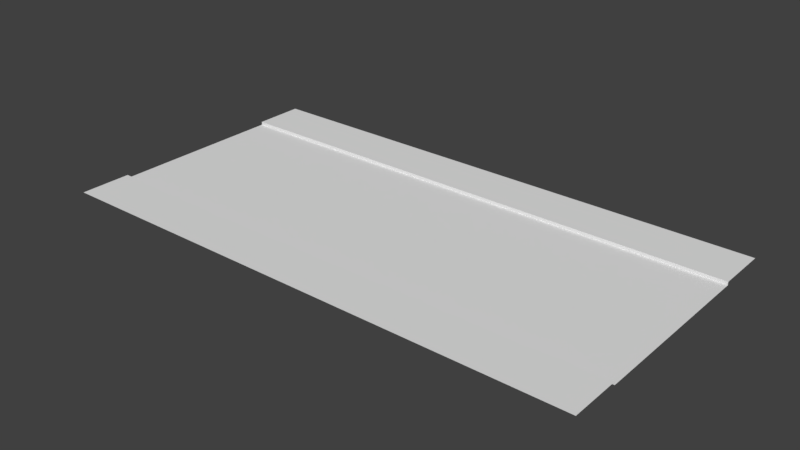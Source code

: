 # Source: road1.blend  (saved by Blender 2.79.0; exported with 4.5.12 LTS)
import bpy
from mathutils import Matrix  # noqa: F401  (used for matrix-valued properties, if any)

bpy.ops.wm.read_factory_settings(use_empty=True)
scene = bpy.context.scene
scene.name = 'Scene'

# ---- collections
col_collection_1 = bpy.data.collections.new('Collection 1'); scene.collection.children.link(col_collection_1)

# ---- materials (node trees are filled in below, after node groups)
mat_material = bpy.data.materials.new('Material')
mat_material.alpha_threshold = 0.0
mat_material.use_transparent_shadow = False
mat_material.roughness = 0.5
mat_material.line_color = (0.0, 0.0, 0.0, 1.0)

# ---- material node trees

# ---- world
world_world = bpy.data.worlds.new('World'); scene.world = world_world
world_world.color = (0.05088, 0.05088, 0.05088)
world_world.use_sun_shadow = False
world_world.sun_shadow_jitter_overblur = 0.0
world_world.cycles.sampling_method = 'MANUAL'

# ---- meshes
me_cube = bpy.data.meshes.new('Cube')
me_cube.from_pydata([(3.5, -3.075, 0.0), (-3.5, -3.075, 0.0), (-3.5, -3.225, 0.0), (3.5, -3.225, 0.0), (3.5, 3.5, 0.0), (-3.5, 3.5, 0.0), (3.5, -3.5, 0.0), (-3.5, -3.5, 0.0), (-3.5, 3.225, 0.0), (3.5, 3.225, 0.0), (3.5, 3.075, 0.0), (-3.5, 3.075, 0.0), (-3.5, 0.075, 0.0), (3.5, 0.075, 0.0), (-3.5, -0.075, 0.0), (3.5, -0.075, 0.0), (3.5, 1.575, 0.0), (0.0, 3.075, 0.0), (-3.5, 1.575, 0.0), (0.0, 0.075, 0.0), (0.0, 1.575, 0.0), (1.75, 3.075, 0.0), (1.75, 0.075, 0.0), (1.75, 1.575, 0.0), (-1.75, 3.075, 0.0), (-1.75, 0.075, 0.0), (-1.75, 1.575, 0.0), (0.0, -3.075, 0.0), (0.0, -0.075, 0.0), (-1.75, -3.075, 0.0), (-1.75, -0.075, 0.0), (1.75, -3.075, 0.0), (1.75, -0.075, 0.0), (-3.5, -1.575, 0.0), (3.5, -1.575, 0.0), (0.0, -1.575, 0.0), (-1.75, -1.575, 0.0), (1.75, -1.575, 0.0), (0.0, -3.225, 0.0), (0.0, -3.5, 0.0), (-1.75, -3.225, 0.0), (1.75, -3.5, 0.0), (1.75, -3.225, 0.0), (-1.75, -3.5, 0.0), (0.0, 3.5, 0.0), (0.0, 3.225, 0.0), (-1.75, 3.5, 0.0), (-1.75, 3.225, 0.0), (1.75, 3.5, 0.0), (1.75, 3.225, 0.0), (3.5, -3.5, 0.125), (-3.5, -3.5, 0.125), (0.0, -3.5, 0.125), (1.75, -3.5, 0.125), (-1.75, -3.5, 0.125), (3.5, 3.5, 0.125), (-3.5, 3.5, 0.125), (0.0, 3.5, 0.125), (-1.75, 3.5, 0.125), (1.75, 3.5, 0.125), (3.5, 5.5, 0.125), (-3.5, 5.5, 0.125), (0.0, 5.5, 0.125), (-1.75, 5.5, 0.125), (1.75, 5.5, 0.125), (3.5, -5.5, 0.125), (-3.5, -5.5, 0.125), (0.0, -5.5, 0.125), (1.75, -5.5, 0.125), (-1.75, -5.5, 0.125), (1.75, -3.6, 0.125), (0.0, -3.6, 0.125), (3.5, -3.6, 0.125), (-1.75, -3.6, 0.125), (-3.5, -3.6, 0.125), (-1.75, 3.6, 0.125), (0.0, 3.6, 0.125), (-3.5, 3.6, 0.125), (1.75, 3.6, 0.125), (3.5, 3.6, 0.125), (-3.5, -3.075, 0.0), (-10.5, -3.075, 0.0), (-10.5, -3.225, 0.0), (-3.5, -3.225, 0.0), (-3.5, 3.5, 0.0), (-10.5, 3.5, 0.0), (-3.5, -3.5, 0.0), (-10.5, -3.5, 0.0), (-10.5, 3.225, 0.0), (-3.5, 3.225, 0.0), (-3.5, 3.075, 0.0), (-10.5, 3.075, 0.0), (-10.5, 0.075, 0.0), (-3.5, 0.075, 0.0), (-10.5, -0.075, 0.0), (-3.5, -0.075, 0.0), (-3.5, 1.575, 0.0), (-7.0, 3.075, 0.0), (-10.5, 1.575, 0.0), (-7.0, 0.075, 0.0), (-7.0, 1.575, 0.0), (-5.25, 3.075, 0.0), (-5.25, 0.075, 0.0), (-5.25, 1.575, 0.0), (-8.75, 3.075, 0.0), (-8.75, 0.075, 0.0), (-8.75, 1.575, 0.0), (-7.0, -3.075, 0.0), (-7.0, -0.075, 0.0), (-8.75, -3.075, 0.0), (-8.75, -0.075, 0.0), (-5.25, -3.075, 0.0), (-5.25, -0.075, 0.0), (-10.5, -1.575, 0.0), (-3.5, -1.575, 0.0), (-7.0, -1.575, 0.0), (-8.75, -1.575, 0.0), (-5.25, -1.575, 0.0), (-7.0, -3.225, 0.0), (-7.0, -3.5, 0.0), (-8.75, -3.225, 0.0), (-5.25, -3.5, 0.0), (-5.25, -3.225, 0.0), (-8.75, -3.5, 0.0), (-7.0, 3.5, 0.0), (-7.0, 3.225, 0.0), (-8.75, 3.5, 0.0), (-8.75, 3.225, 0.0), (-5.25, 3.5, 0.0), (-5.25, 3.225, 0.0), (-3.5, -3.5, 0.125), (-10.5, -3.5, 0.125), (-7.0, -3.5, 0.125), (-5.25, -3.5, 0.125), (-8.75, -3.5, 0.125), (-3.5, 3.5, 0.125), (-10.5, 3.5, 0.125), (-7.0, 3.5, 0.125), (-8.75, 3.5, 0.125), (-5.25, 3.5, 0.125), (-3.5, 5.5, 0.125), (-10.5, 5.5, 0.125), (-7.0, 5.5, 0.125), (-8.75, 5.5, 0.125), (-5.25, 5.5, 0.125), (-3.5, -5.5, 0.125), (-10.5, -5.5, 0.125), (-7.0, -5.5, 0.125), (-5.25, -5.5, 0.125), (-8.75, -5.5, 0.125), (-5.25, -3.6, 0.125), (-7.0, -3.6, 0.125), (-3.5, -3.6, 0.125), (-8.75, -3.6, 0.125), (-10.5, -3.6, 0.125), (-8.75, 3.6, 0.125), (-7.0, 3.6, 0.125), (-10.5, 3.6, 0.125), (-5.25, 3.6, 0.125), (-3.5, 3.6, 0.125), (10.5, -3.075, 0.0), (3.5, -3.075, 0.0), (3.5, -3.225, 0.0), (10.5, -3.225, 0.0), (10.5, 3.5, 0.0), (3.5, 3.5, 0.0), (10.5, -3.5, 0.0), (3.5, -3.5, 0.0), (3.5, 3.225, 0.0), (10.5, 3.225, 0.0), (10.5, 3.075, 0.0), (3.5, 3.075, 0.0), (3.5, 0.075, 0.0), (10.5, 0.075, 0.0), (3.5, -0.075, 0.0), (10.5, -0.075, 0.0), (10.5, 1.575, 0.0), (7.0, 3.075, 0.0), (3.5, 1.575, 0.0), (7.0, 0.075, 0.0), (7.0, 1.575, 0.0), (8.75, 3.075, 0.0), (8.75, 0.075, 0.0), (8.75, 1.575, 0.0), (5.25, 3.075, 0.0), (5.25, 0.075, 0.0), (5.25, 1.575, 0.0), (7.0, -3.075, 0.0), (7.0, -0.075, 0.0), (5.25, -3.075, 0.0), (5.25, -0.075, 0.0), (8.75, -3.075, 0.0), (8.75, -0.075, 0.0), (3.5, -1.575, 0.0), (10.5, -1.575, 0.0), (7.0, -1.575, 0.0), (5.25, -1.575, 0.0), (8.75, -1.575, 0.0), (7.0, -3.225, 0.0), (7.0, -3.5, 0.0), (5.25, -3.225, 0.0), (8.75, -3.5, 0.0), (8.75, -3.225, 0.0), (5.25, -3.5, 0.0), (7.0, 3.5, 0.0), (7.0, 3.225, 0.0), (5.25, 3.5, 0.0), (5.25, 3.225, 0.0), (8.75, 3.5, 0.0), (8.75, 3.225, 0.0), (10.5, -3.5, 0.125), (3.5, -3.5, 0.125), (7.0, -3.5, 0.125), (8.75, -3.5, 0.125), (5.25, -3.5, 0.125), (10.5, 3.5, 0.125), (3.5, 3.5, 0.125), (7.0, 3.5, 0.125), (5.25, 3.5, 0.125), (8.75, 3.5, 0.125), (10.5, 5.5, 0.125), (3.5, 5.5, 0.125), (7.0, 5.5, 0.125), (5.25, 5.5, 0.125), (8.75, 5.5, 0.125), (10.5, -5.5, 0.125), (3.5, -5.5, 0.125), (7.0, -5.5, 0.125), (8.75, -5.5, 0.125), (5.25, -5.5, 0.125), (8.75, -3.6, 0.125), (7.0, -3.6, 0.125), (10.5, -3.6, 0.125), (5.25, -3.6, 0.125), (3.5, -3.6, 0.125), (5.25, 3.6, 0.125), (7.0, 3.6, 0.125), (3.5, 3.6, 0.125), (8.75, 3.6, 0.125), (10.5, 3.6, 0.125), (3.5, 3.075, 0.0), (3.5, 3.225, 0.0), (-3.5, 3.5, 0.0), (-3.5, 3.225, 0.0), (-1.75, -3.075, 0.0), (-1.75, -3.075, 0.0), (-3.5, -3.075, 0.0), (3.5, -3.225, 0.0), (3.5, -3.075, 0.0), (-3.5, -1.575, 0.0), (-1.75, -3.225, 0.0), (-1.75, -3.225, 0.0), (-3.5, -3.225, 0.0), (3.5, -3.5, 0.0), (-1.75, 3.5, 0.0), (-1.75, 3.5, 0.0), (-1.75, 3.5, 0.0), (3.5, 3.5, 0.0), (1.75, -3.5, 0.0), (1.75, -3.5, 0.0), (1.75, -3.5, 0.0), (-3.5, -3.5, 0.0), (-1.75, 3.225, 0.0), (-1.75, 3.225, 0.0), (3.5, 1.575, 0.0), (-3.5, 3.075, 0.0), (-1.75, 3.075, 0.0), (-1.75, 3.075, 0.0), (-3.5, 1.575, 0.0), (-3.5, 0.075, 0.0), (3.5, -0.075, 0.0), (3.5, 0.075, 0.0), (-1.75, 0.075, 0.0), (-1.75, 0.075, 0.0), (-3.5, -0.075, 0.0), (3.5, -1.575, 0.0), (-1.75, -0.075, 0.0), (-1.75, -0.075, 0.0), (1.75, 3.075, 0.0), (1.75, 3.075, 0.0), (0.0, 3.075, 0.0), (0.0, 3.075, 0.0), (1.75, 0.075, 0.0), (1.75, 0.075, 0.0), (0.0, 0.075, 0.0), (0.0, 0.075, 0.0), (0.0, 1.575, 0.0), (0.0, 1.575, 0.0), (0.0, 1.575, 0.0), (-1.75, 1.575, 0.0), (-1.75, 1.575, 0.0), (-1.75, 1.575, 0.0), (1.75, 1.575, 0.0), (1.75, 1.575, 0.0), (1.75, 1.575, 0.0), (1.75, -3.075, 0.0), (1.75, -3.075, 0.0), (0.0, -3.075, 0.0), (0.0, -3.075, 0.0), (1.75, -0.075, 0.0), (1.75, -0.075, 0.0), (0.0, -0.075, 0.0), (0.0, -0.075, 0.0), (0.0, -1.575, 0.0), (0.0, -1.575, 0.0), (0.0, -1.575, 0.0), (-1.75, -1.575, 0.0), (-1.75, -1.575, 0.0), (-1.75, -1.575, 0.0), (1.75, -1.575, 0.0), (1.75, -1.575, 0.0), (1.75, -1.575, 0.0), (1.75, -3.225, 0.0), (1.75, -3.225, 0.0), (0.0, -3.225, 0.0), (0.0, -3.225, 0.0), (-1.75, -3.5, 0.0), (-1.75, -3.5, 0.0), (-1.75, -3.5, 0.0), (0.0, -3.5, 0.0), (0.0, -3.5, 0.0), (0.0, -3.5, 0.0), (1.75, 3.5, 0.0), (1.75, 3.5, 0.0), (1.75, 3.5, 0.0), (0.0, 3.5, 0.0), (0.0, 3.5, 0.0), (0.0, 3.5, 0.0), (1.75, 3.225, 0.0), (1.75, 3.225, 0.0), (0.0, 3.225, 0.0), (0.0, 3.225, 0.0), (1.75, -3.5, 0.125), (1.75, -3.5, 0.125), (1.75, -3.5, 0.125), (3.5, -3.5, 0.125), (-1.75, -3.5, 0.125), (-1.75, -3.5, 0.125), (-1.75, -3.5, 0.125), (0.0, -3.5, 0.125), (0.0, -3.5, 0.125), (0.0, -3.5, 0.125), (-3.5, -3.5, 0.125), (-1.75, 3.5, 0.125), (-1.75, 3.5, 0.125), (-1.75, 3.5, 0.125), (-3.5, 3.5, 0.125), (1.75, 3.5, 0.125), (1.75, 3.5, 0.125), (1.75, 3.5, 0.125), (0.0, 3.5, 0.125), (0.0, 3.5, 0.125), (0.0, 3.5, 0.125), (3.5, 3.5, 0.125), (-1.75, 5.5, 0.125), (1.75, 5.5, 0.125), (0.0, 5.5, 0.125), (-1.75, 3.6, 0.125), (-1.75, 3.6, 0.125), (-1.75, 3.6, 0.125), (0.0, 3.6, 0.125), (0.0, 3.6, 0.125), (0.0, 3.6, 0.125), (-3.5, 3.6, 0.125), (1.75, 3.6, 0.125), (1.75, 3.6, 0.125), (1.75, 3.6, 0.125), (3.5, 3.6, 0.125), (1.75, -5.5, 0.125), (-1.75, -5.5, 0.125), (0.0, -5.5, 0.125), (1.75, -3.6, 0.125), (1.75, -3.6, 0.125), (1.75, -3.6, 0.125), (0.0, -3.6, 0.125), (0.0, -3.6, 0.125), (0.0, -3.6, 0.125), (3.5, -3.6, 0.125), (-1.75, -3.6, 0.125), (-1.75, -3.6, 0.125), (-1.75, -3.6, 0.125), (-3.5, -3.6, 0.125), (-3.5, 3.075, 0.0), (-3.5, 3.225, 0.0), (-10.5, 3.5, 0.0), (-10.5, 3.225, 0.0), (-8.75, -3.075, 0.0), (-8.75, -3.075, 0.0), (-10.5, -3.075, 0.0), (-3.5, -3.225, 0.0), (-3.5, -3.075, 0.0), (-10.5, -1.575, 0.0), (-8.75, -3.225, 0.0), (-8.75, -3.225, 0.0), (-10.5, -3.225, 0.0), (-3.5, -3.5, 0.0), (-8.75, 3.5, 0.0), (-8.75, 3.5, 0.0), (-8.75, 3.5, 0.0), (-3.5, 3.5, 0.0), (-5.25, -3.5, 0.0), (-5.25, -3.5, 0.0), (-5.25, -3.5, 0.0), (-10.5, -3.5, 0.0), (-8.75, 3.225, 0.0), (-8.75, 3.225, 0.0), (-3.5, 1.575, 0.0), (-10.5, 3.075, 0.0), (-8.75, 3.075, 0.0), (-8.75, 3.075, 0.0), (-10.5, 1.575, 0.0), (-10.5, 0.075, 0.0), (-3.5, -0.075, 0.0), (-3.5, 0.075, 0.0), (-8.75, 0.075, 0.0), (-8.75, 0.075, 0.0), (-10.5, -0.075, 0.0), (-3.5, -1.575, 0.0), (-8.75, -0.075, 0.0), (-8.75, -0.075, 0.0), (-5.25, 3.075, 0.0), (-5.25, 3.075, 0.0), (-7.0, 3.075, 0.0), (-7.0, 3.075, 0.0), (-5.25, 0.075, 0.0), (-5.25, 0.075, 0.0), (-7.0, 0.075, 0.0), (-7.0, 0.075, 0.0), (-7.0, 1.575, 0.0), (-7.0, 1.575, 0.0), (-7.0, 1.575, 0.0), (-8.75, 1.575, 0.0), (-8.75, 1.575, 0.0), (-8.75, 1.575, 0.0), (-5.25, 1.575, 0.0), (-5.25, 1.575, 0.0), (-5.25, 1.575, 0.0), (-5.25, -3.075, 0.0), (-5.25, -3.075, 0.0), (-7.0, -3.075, 0.0), (-7.0, -3.075, 0.0), (-5.25, -0.075, 0.0), (-5.25, -0.075, 0.0), (-7.0, -0.075, 0.0), (-7.0, -0.075, 0.0), (-7.0, -1.575, 0.0), (-7.0, -1.575, 0.0), (-7.0, -1.575, 0.0), (-8.75, -1.575, 0.0), (-8.75, -1.575, 0.0), (-8.75, -1.575, 0.0), (-5.25, -1.575, 0.0), (-5.25, -1.575, 0.0), (-5.25, -1.575, 0.0), (-5.25, -3.225, 0.0), (-5.25, -3.225, 0.0), (-7.0, -3.225, 0.0), (-7.0, -3.225, 0.0), (-8.75, -3.5, 0.0), (-8.75, -3.5, 0.0), (-8.75, -3.5, 0.0), (-7.0, -3.5, 0.0), (-7.0, -3.5, 0.0), (-7.0, -3.5, 0.0), (-5.25, 3.5, 0.0), (-5.25, 3.5, 0.0), (-5.25, 3.5, 0.0), (-7.0, 3.5, 0.0), (-7.0, 3.5, 0.0), (-7.0, 3.5, 0.0), (-5.25, 3.225, 0.0), (-5.25, 3.225, 0.0), (-7.0, 3.225, 0.0), (-7.0, 3.225, 0.0), (-5.25, -3.5, 0.125), (-5.25, -3.5, 0.125), (-5.25, -3.5, 0.125), (-3.5, -3.5, 0.125), (-8.75, -3.5, 0.125), (-8.75, -3.5, 0.125), (-8.75, -3.5, 0.125), (-7.0, -3.5, 0.125), (-7.0, -3.5, 0.125), (-7.0, -3.5, 0.125), (-10.5, -3.5, 0.125), (-8.75, 3.5, 0.125), (-8.75, 3.5, 0.125), (-8.75, 3.5, 0.125), (-10.5, 3.5, 0.125), (-5.25, 3.5, 0.125), (-5.25, 3.5, 0.125), (-5.25, 3.5, 0.125), (-7.0, 3.5, 0.125), (-7.0, 3.5, 0.125), (-7.0, 3.5, 0.125), (-3.5, 3.5, 0.125), (-8.75, 5.5, 0.125), (-5.25, 5.5, 0.125), (-7.0, 5.5, 0.125), (-8.75, 3.6, 0.125), (-8.75, 3.6, 0.125), (-8.75, 3.6, 0.125), (-7.0, 3.6, 0.125), (-7.0, 3.6, 0.125), (-7.0, 3.6, 0.125), (-10.5, 3.6, 0.125), (-5.25, 3.6, 0.125), (-5.25, 3.6, 0.125), (-5.25, 3.6, 0.125), (-3.5, 3.6, 0.125), (-5.25, -5.5, 0.125), (-8.75, -5.5, 0.125), (-7.0, -5.5, 0.125), (-5.25, -3.6, 0.125), (-5.25, -3.6, 0.125), (-5.25, -3.6, 0.125), (-7.0, -3.6, 0.125), (-7.0, -3.6, 0.125), (-7.0, -3.6, 0.125), (-3.5, -3.6, 0.125), (-8.75, -3.6, 0.125), (-8.75, -3.6, 0.125), (-8.75, -3.6, 0.125), (-10.5, -3.6, 0.125), (10.5, 3.075, 0.0), (10.5, 3.225, 0.0), (3.5, 3.5, 0.0), (3.5, 3.225, 0.0), (5.25, -3.075, 0.0), (5.25, -3.075, 0.0), (3.5, -3.075, 0.0), (10.5, -3.225, 0.0), (10.5, -3.075, 0.0), (3.5, -1.575, 0.0), (5.25, -3.225, 0.0), (5.25, -3.225, 0.0), (3.5, -3.225, 0.0), (10.5, -3.5, 0.0), (5.25, 3.5, 0.0), (5.25, 3.5, 0.0), (5.25, 3.5, 0.0), (10.5, 3.5, 0.0), (8.75, -3.5, 0.0), (8.75, -3.5, 0.0), (8.75, -3.5, 0.0), (3.5, -3.5, 0.0), (5.25, 3.225, 0.0), (5.25, 3.225, 0.0), (10.5, 1.575, 0.0), (3.5, 3.075, 0.0), (5.25, 3.075, 0.0), (5.25, 3.075, 0.0), (3.5, 1.575, 0.0), (3.5, 0.075, 0.0), (10.5, -0.075, 0.0), (10.5, 0.075, 0.0), (5.25, 0.075, 0.0), (5.25, 0.075, 0.0), (3.5, -0.075, 0.0), (10.5, -1.575, 0.0), (5.25, -0.075, 0.0), (5.25, -0.075, 0.0), (8.75, 3.075, 0.0), (8.75, 3.075, 0.0), (7.0, 3.075, 0.0), (7.0, 3.075, 0.0), (8.75, 0.075, 0.0), (8.75, 0.075, 0.0), (7.0, 0.075, 0.0), (7.0, 0.075, 0.0), (7.0, 1.575, 0.0), (7.0, 1.575, 0.0), (7.0, 1.575, 0.0), (5.25, 1.575, 0.0), (5.25, 1.575, 0.0), (5.25, 1.575, 0.0), (8.75, 1.575, 0.0), (8.75, 1.575, 0.0), (8.75, 1.575, 0.0), (8.75, -3.075, 0.0), (8.75, -3.075, 0.0), (7.0, -3.075, 0.0), (7.0, -3.075, 0.0), (8.75, -0.075, 0.0), (8.75, -0.075, 0.0), (7.0, -0.075, 0.0), (7.0, -0.075, 0.0), (7.0, -1.575, 0.0), (7.0, -1.575, 0.0), (7.0, -1.575, 0.0), (5.25, -1.575, 0.0), (5.25, -1.575, 0.0), (5.25, -1.575, 0.0), (8.75, -1.575, 0.0), (8.75, -1.575, 0.0), (8.75, -1.575, 0.0), (8.75, -3.225, 0.0), (8.75, -3.225, 0.0), (7.0, -3.225, 0.0), (7.0, -3.225, 0.0), (5.25, -3.5, 0.0), (5.25, -3.5, 0.0), (5.25, -3.5, 0.0), (7.0, -3.5, 0.0), (7.0, -3.5, 0.0), (7.0, -3.5, 0.0), (8.75, 3.5, 0.0), (8.75, 3.5, 0.0), (8.75, 3.5, 0.0), (7.0, 3.5, 0.0), (7.0, 3.5, 0.0), (7.0, 3.5, 0.0), (8.75, 3.225, 0.0), (8.75, 3.225, 0.0), (7.0, 3.225, 0.0), (7.0, 3.225, 0.0), (8.75, -3.5, 0.125), (8.75, -3.5, 0.125), (8.75, -3.5, 0.125), (10.5, -3.5, 0.125), (5.25, -3.5, 0.125), (5.25, -3.5, 0.125), (5.25, -3.5, 0.125), (7.0, -3.5, 0.125), (7.0, -3.5, 0.125), (7.0, -3.5, 0.125), (3.5, -3.5, 0.125), (5.25, 3.5, 0.125), (5.25, 3.5, 0.125), (5.25, 3.5, 0.125), (3.5, 3.5, 0.125), (8.75, 3.5, 0.125), (8.75, 3.5, 0.125), (8.75, 3.5, 0.125), (7.0, 3.5, 0.125), (7.0, 3.5, 0.125), (7.0, 3.5, 0.125), (10.5, 3.5, 0.125), (5.25, 5.5, 0.125), (8.75, 5.5, 0.125), (7.0, 5.5, 0.125), (5.25, 3.6, 0.125), (5.25, 3.6, 0.125), (5.25, 3.6, 0.125), (7.0, 3.6, 0.125), (7.0, 3.6, 0.125), (7.0, 3.6, 0.125), (3.5, 3.6, 0.125), (8.75, 3.6, 0.125), (8.75, 3.6, 0.125), (8.75, 3.6, 0.125), (10.5, 3.6, 0.125), (8.75, -5.5, 0.125), (5.25, -5.5, 0.125), (7.0, -5.5, 0.125), (8.75, -3.6, 0.125), (8.75, -3.6, 0.125), (8.75, -3.6, 0.125), (7.0, -3.6, 0.125), (7.0, -3.6, 0.125), (7.0, -3.6, 0.125), (10.5, -3.6, 0.125), (5.25, -3.6, 0.125), (5.25, -3.6, 0.125), (5.25, -3.6, 0.125), (3.5, -3.6, 0.125)], [], [(293, 264, 10, 279), (329, 9, 257, 323), (274, 276, 301, 299, 270, 271, 282, 284, 272, 12), (252, 250, 314, 312, 247, 248, 295, 297, 244, 246), (258, 253, 3, 313), (265, 266, 280, 278, 240, 241, 328, 330, 262, 8), (309, 275, 15, 300), (290, 286, 281, 267), (273, 285, 287, 291), (283, 13, 16, 294), (19, 22, 292, 288), (20, 23, 21, 17), (269, 25, 289, 268), (18, 26, 24, 11), (306, 303, 302, 277), (33, 308, 30, 14), (305, 311, 32, 28), (298, 296, 310, 304), (1, 245, 307, 249), (29, 27, 35, 36), (31, 0, 34, 37), (316, 319, 315, 251), (261, 317, 40, 2), (320, 259, 42, 38), (263, 331, 326, 255), (243, 47, 254, 242), (45, 49, 322, 325), (6, 260, 332, 335), (321, 318, 336, 339), (43, 7, 342, 337), (41, 39, 340, 333), (327, 324, 347, 350), (5, 256, 343, 346), (48, 4, 353, 348), (46, 44, 351, 344), (358, 360, 62, 63), (77, 359, 354, 61), (365, 367, 60, 64), (362, 366, 355, 356), (372, 374, 67, 68), (72, 373, 368, 65), (379, 381, 66, 69), (376, 380, 369, 370), (341, 338, 378, 375), (54, 51, 74, 73), (50, 334, 371, 377), (53, 52, 71, 70), (352, 349, 364, 361), (59, 55, 79, 78), (56, 345, 357, 363), (58, 57, 76, 75), (435, 406, 90, 421), (471, 89, 399, 465), (416, 418, 443, 441, 412, 413, 424, 426, 414, 92), (394, 392, 456, 454, 389, 390, 437, 439, 386, 388), (400, 395, 83, 455), (407, 408, 422, 420, 382, 383, 470, 472, 404, 88), (451, 417, 95, 442), (432, 428, 423, 409), (415, 427, 429, 433), (425, 93, 96, 436), (99, 102, 434, 430), (100, 103, 101, 97), (411, 105, 431, 410), (98, 106, 104, 91), (448, 445, 444, 419), (113, 450, 110, 94), (447, 453, 112, 108), (440, 438, 452, 446), (81, 387, 449, 391), (109, 107, 115, 116), (111, 80, 114, 117), (458, 461, 457, 393), (403, 459, 120, 82), (462, 401, 122, 118), (405, 473, 468, 397), (385, 127, 396, 384), (125, 129, 464, 467), (86, 402, 474, 477), (463, 460, 478, 481), (123, 87, 484, 479), (121, 119, 482, 475), (469, 466, 489, 492), (85, 398, 485, 488), (128, 84, 495, 490), (126, 124, 493, 486), (500, 502, 142, 143), (157, 501, 496, 141), (507, 509, 140, 144), (504, 508, 497, 498), (514, 516, 147, 148), (152, 515, 510, 145), (521, 523, 146, 149), (518, 522, 511, 512), (483, 480, 520, 517), (134, 131, 154, 153), (130, 476, 513, 519), (133, 132, 151, 150), (494, 491, 506, 503), (139, 135, 159, 158), (136, 487, 499, 505), (138, 137, 156, 155), (577, 548, 170, 563), (613, 169, 541, 607), (558, 560, 585, 583, 554, 555, 566, 568, 556, 172), (536, 534, 598, 596, 531, 532, 579, 581, 528, 530), (542, 537, 163, 597), (549, 550, 564, 562, 524, 525, 612, 614, 546, 168), (593, 559, 175, 584), (574, 570, 565, 551), (557, 569, 571, 575), (567, 173, 176, 578), (179, 182, 576, 572), (180, 183, 181, 177), (553, 185, 573, 552), (178, 186, 184, 171), (590, 587, 586, 561), (193, 592, 190, 174), (589, 595, 192, 188), (582, 580, 594, 588), (161, 529, 591, 533), (189, 187, 195, 196), (191, 160, 194, 197), (600, 603, 599, 535), (545, 601, 200, 162), (604, 543, 202, 198), (547, 615, 610, 539), (527, 207, 538, 526), (205, 209, 606, 609), (166, 544, 616, 619), (605, 602, 620, 623), (203, 167, 626, 621), (201, 199, 624, 617), (611, 608, 631, 634), (165, 540, 627, 630), (208, 164, 637, 632), (206, 204, 635, 628), (642, 644, 222, 223), (237, 643, 638, 221), (649, 651, 220, 224), (646, 650, 639, 640), (656, 658, 227, 228), (232, 657, 652, 225), (663, 665, 226, 229), (660, 664, 653, 654), (625, 622, 662, 659), (214, 211, 234, 233), (210, 618, 655, 661), (213, 212, 231, 230), (636, 633, 648, 645), (219, 215, 239, 238), (216, 629, 641, 647), (218, 217, 236, 235)])
_uv = me_cube.uv_layers.new(name='UVMap')
_uv.uv.foreach_set('vector', [0.9189, 0.2686, 0.9189, 0.7314, 0.5215, 0.7314, 0.5215, 0.2686, 0.7134, 0.2461, 0.7134, 0.9746, 0.5562, 0.9746, 0.5562, 0.2461, 0.5161, 0.2188, 0.5161, 0.4141, 0.5161, 0.6094, 0.5161, 0.8047, 0.5161, 1.0, 0.4927, 1.0, 0.4927, 0.8047, 0.4927, 0.6094, 0.4927, 0.4141, 0.4927, 0.2188, 0.0752, 0.2192, 0.0752, 0.4144, 0.0752, 0.6096, 0.0752, 0.8048, 0.0752, 1.0, 0.05176, 1.0, 0.05176, 0.8048, 0.05176, 0.6096, 0.05176, 0.4144, 0.05176, 0.2192, 0.7134, 0.2461, 0.7134, 0.9746, 0.5562, 0.9746, 0.5562, 0.2461, 0.9453, 0.2188, 0.9453, 0.4141, 0.9453, 0.6094, 0.9453, 0.8047, 0.9453, 1.0, 0.9219, 1.0, 0.9219, 0.8047, 0.9219, 0.6094, 0.9219, 0.4141, 0.9219, 0.2188, 0.9189, 0.2686, 0.9189, 0.7314, 0.5215, 0.7314, 0.5215, 0.2686, 0.9189, 0.2686, 0.9189, 0.7314, 0.5215, 0.7314, 0.5215, 0.2686, 0.9189, 0.2686, 0.9189, 0.7314, 0.5215, 0.7314, 0.5215, 0.2686, 0.9189, 0.2686, 0.9189, 0.7314, 0.5215, 0.7314, 0.5215, 0.2686, 0.9189, 0.2686, 0.9189, 0.7314, 0.5215, 0.7314, 0.5215, 0.2686, 0.9189, 0.2686, 0.9189, 0.7314, 0.5215, 0.7314, 0.5215, 0.2686, 0.9189, 0.2686, 0.9189, 0.7314, 0.5215, 0.7314, 0.5215, 0.2686, 0.9189, 0.2686, 0.9189, 0.7314, 0.5215, 0.7314, 0.5215, 0.2686, 0.9189, 0.2686, 0.9189, 0.7314, 0.5215, 0.7314, 0.5215, 0.2686, 0.9189, 0.2686, 0.9189, 0.7314, 0.5215, 0.7314, 0.5215, 0.2686, 0.9189, 0.2686, 0.9189, 0.7314, 0.5215, 0.7314, 0.5215, 0.2686, 0.9189, 0.2686, 0.9189, 0.7314, 0.5215, 0.7314, 0.5215, 0.2686, 0.9189, 0.2686, 0.9189, 0.7314, 0.5215, 0.7314, 0.5215, 0.2686, 0.9189, 0.2686, 0.9189, 0.7314, 0.5215, 0.7314, 0.5215, 0.2686, 0.9189, 0.2686, 0.9189, 0.7314, 0.5215, 0.7314, 0.5215, 0.2686, 0.7134, 0.2461, 0.7134, 0.9746, 0.5562, 0.9746, 0.5562, 0.2461, 0.7134, 0.2461, 0.7134, 0.9746, 0.5562, 0.9746, 0.5562, 0.2461, 0.7134, 0.2461, 0.7134, 0.9746, 0.5562, 0.9746, 0.5562, 0.2461, 0.7134, 0.2461, 0.7134, 0.9746, 0.5562, 0.9746, 0.5562, 0.2461, 0.7134, 0.2461, 0.7134, 0.9746, 0.5562, 0.9746, 0.5562, 0.2461, 0.7134, 0.2461, 0.7134, 0.9746, 0.5562, 0.9746, 0.5562, 0.2461, 0.6235, 0.07129, 0.01123, 0.07129, 0.01123, 0.0, 0.6235, 0.0, 0.6235, 0.07129, 0.01123, 0.07129, 0.01123, 0.0, 0.6235, 0.0, 0.6235, 0.07129, 0.01123, 0.07129, 0.01123, 0.0, 0.6235, 0.0, 0.6235, 0.07129, 0.01123, 0.07129, 0.01123, 0.0, 0.6235, 0.0, 0.01123, 0.0, 0.6235, 0.0, 0.6235, 0.07129, 0.01123, 0.07129, 0.01123, 0.0, 0.6235, 0.0, 0.6235, 0.07129, 0.01123, 0.07129, 0.01123, 0.0, 0.6235, 0.0, 0.6235, 0.07129, 0.01123, 0.07129, 0.01123, 0.0, 0.6235, 0.0, 0.6235, 0.07129, 0.01123, 0.07129, 0.5264, 0.6387, 0.5264, 0.2822, 0.9141, 0.2822, 0.9141, 0.6387, 0.5264, 0.6387, 0.5264, 0.2822, 0.9141, 0.2822, 0.9141, 0.6387, 0.5264, 0.6387, 0.5264, 0.2822, 0.9141, 0.2822, 0.9141, 0.6387, 0.5264, 0.6387, 0.5264, 0.2822, 0.9141, 0.2822, 0.9141, 0.6387, 0.9141, 0.2822, 0.9141, 0.6387, 0.5264, 0.6387, 0.5264, 0.2822, 0.9141, 0.2822, 0.9141, 0.6387, 0.5264, 0.6387, 0.5264, 0.2822, 0.9141, 0.2822, 0.9141, 0.6387, 0.5264, 0.6387, 0.5264, 0.2822, 0.9141, 0.2822, 0.9141, 0.6387, 0.5264, 0.6387, 0.5264, 0.2822, 0.6235, 0.05713, 0.01123, 0.05713, 0.01123, 0.0, 0.6235, 0.0, 0.6235, 0.05713, 0.01123, 0.05713, 0.01123, 0.0, 0.6235, 0.0, 0.6235, 0.05713, 0.01123, 0.05713, 0.01123, 0.0, 0.6235, 0.0, 0.6235, 0.05713, 0.01123, 0.05713, 0.01123, 0.0, 0.6235, 0.0, 0.01123, 0.0, 0.6235, 0.0, 0.6235, 0.05713, 0.01123, 0.05713, 0.01123, 0.0, 0.6235, 0.0, 0.6235, 0.05713, 0.01123, 0.05713, 0.01123, 0.0, 0.6235, 0.0, 0.6235, 0.05713, 0.01123, 0.05713, 0.01123, 0.0, 0.6235, 0.0, 0.6235, 0.05713, 0.01123, 0.05713, 0.9189, 0.2686, 0.9189, 0.7314, 0.5215, 0.7314, 0.5215, 0.2686, 0.7134, 0.2461, 0.7134, 0.9746, 0.5562, 0.9746, 0.5562, 0.2461, 0.5161, 0.2188, 0.5161, 0.4141, 0.5161, 0.6094, 0.5161, 0.8047, 0.5161, 1.0, 0.4927, 1.0, 0.4927, 0.8047, 0.4927, 0.6094, 0.4927, 0.4141, 0.4927, 0.2188, 0.0752, 0.2192, 0.0752, 0.4144, 0.0752, 0.6096, 0.0752, 0.8048, 0.0752, 1.0, 0.05176, 1.0, 0.05176, 0.8048, 0.05176, 0.6096, 0.05176, 0.4144, 0.05176, 0.2192, 0.7134, 0.2461, 0.7134, 0.9746, 0.5562, 0.9746, 0.5562, 0.2461, 0.9453, 0.2188, 0.9453, 0.4141, 0.9453, 0.6094, 0.9453, 0.8047, 0.9453, 1.0, 0.9219, 1.0, 0.9219, 0.8047, 0.9219, 0.6094, 0.9219, 0.4141, 0.9219, 0.2188, 0.9189, 0.2686, 0.9189, 0.7314, 0.5215, 0.7314, 0.5215, 0.2686, 0.9189, 0.2686, 0.9189, 0.7314, 0.5215, 0.7314, 0.5215, 0.2686, 0.9189, 0.2686, 0.9189, 0.7314, 0.5215, 0.7314, 0.5215, 0.2686, 0.9189, 0.2686, 0.9189, 0.7314, 0.5215, 0.7314, 0.5215, 0.2686, 0.9189, 0.2686, 0.9189, 0.7314, 0.5215, 0.7314, 0.5215, 0.2686, 0.9189, 0.2686, 0.9189, 0.7314, 0.5215, 0.7314, 0.5215, 0.2686, 0.9189, 0.2686, 0.9189, 0.7314, 0.5215, 0.7314, 0.5215, 0.2686, 0.9189, 0.2686, 0.9189, 0.7314, 0.5215, 0.7314, 0.5215, 0.2686, 0.9189, 0.2686, 0.9189, 0.7314, 0.5215, 0.7314, 0.5215, 0.2686, 0.9189, 0.2686, 0.9189, 0.7314, 0.5215, 0.7314, 0.5215, 0.2686, 0.9189, 0.2686, 0.9189, 0.7314, 0.5215, 0.7314, 0.5215, 0.2686, 0.9189, 0.2686, 0.9189, 0.7314, 0.5215, 0.7314, 0.5215, 0.2686, 0.9189, 0.2686, 0.9189, 0.7314, 0.5215, 0.7314, 0.5215, 0.2686, 0.9189, 0.2686, 0.9189, 0.7314, 0.5215, 0.7314, 0.5215, 0.2686, 0.9189, 0.2686, 0.9189, 0.7314, 0.5215, 0.7314, 0.5215, 0.2686, 0.7134, 0.2461, 0.7134, 0.9746, 0.5562, 0.9746, 0.5562, 0.2461, 0.7134, 0.2461, 0.7134, 0.9746, 0.5562, 0.9746, 0.5562, 0.2461, 0.7134, 0.2461, 0.7134, 0.9746, 0.5562, 0.9746, 0.5562, 0.2461, 0.7134, 0.2461, 0.7134, 0.9746, 0.5562, 0.9746, 0.5562, 0.2461, 0.7134, 0.2461, 0.7134, 0.9746, 0.5562, 0.9746, 0.5562, 0.2461, 0.7134, 0.2461, 0.7134, 0.9746, 0.5562, 0.9746, 0.5562, 0.2461, 0.6235, 0.07129, 0.01123, 0.07129, 0.01123, 0.0, 0.6235, 0.0, 0.6235, 0.07129, 0.01123, 0.07129, 0.01123, 0.0, 0.6235, 0.0, 0.6235, 0.07129, 0.01123, 0.07129, 0.01123, 0.0, 0.6235, 0.0, 0.6235, 0.07129, 0.01123, 0.07129, 0.01123, 0.0, 0.6235, 0.0, 0.01123, 0.0, 0.6235, 0.0, 0.6235, 0.07129, 0.01123, 0.07129, 0.01123, 0.0, 0.6235, 0.0, 0.6235, 0.07129, 0.01123, 0.07129, 0.01123, 0.0, 0.6235, 0.0, 0.6235, 0.07129, 0.01123, 0.07129, 0.01123, 0.0, 0.6235, 0.0, 0.6235, 0.07129, 0.01123, 0.07129, 0.5264, 0.6387, 0.5264, 0.2822, 0.9141, 0.2822, 0.9141, 0.6387, 0.5264, 0.6387, 0.5264, 0.2822, 0.9141, 0.2822, 0.9141, 0.6387, 0.5264, 0.6387, 0.5264, 0.2822, 0.9141, 0.2822, 0.9141, 0.6387, 0.5264, 0.6387, 0.5264, 0.2822, 0.9141, 0.2822, 0.9141, 0.6387, 0.9141, 0.2822, 0.9141, 0.6387, 0.5264, 0.6387, 0.5264, 0.2822, 0.9141, 0.2822, 0.9141, 0.6387, 0.5264, 0.6387, 0.5264, 0.2822, 0.9141, 0.2822, 0.9141, 0.6387, 0.5264, 0.6387, 0.5264, 0.2822, 0.9141, 0.2822, 0.9141, 0.6387, 0.5264, 0.6387, 0.5264, 0.2822, 0.6235, 0.05713, 0.01123, 0.05713, 0.01123, 0.0, 0.6235, 0.0, 0.6235, 0.05713, 0.01123, 0.05713, 0.01123, 0.0, 0.6235, 0.0, 0.6235, 0.05713, 0.01123, 0.05713, 0.01123, 0.0, 0.6235, 0.0, 0.6235, 0.05713, 0.01123, 0.05713, 0.01123, 0.0, 0.6235, 0.0, 0.01123, 0.0, 0.6235, 0.0, 0.6235, 0.05713, 0.01123, 0.05713, 0.01123, 0.0, 0.6235, 0.0, 0.6235, 0.05713, 0.01123, 0.05713, 0.01123, 0.0, 0.6235, 0.0, 0.6235, 0.05713, 0.01123, 0.05713, 0.01123, 0.0, 0.6235, 0.0, 0.6235, 0.05713, 0.01123, 0.05713, 0.9189, 0.2686, 0.9189, 0.7314, 0.5215, 0.7314, 0.5215, 0.2686, 0.7134, 0.2461, 0.7134, 0.9746, 0.5562, 0.9746, 0.5562, 0.2461, 0.5161, 0.2188, 0.5161, 0.4141, 0.5161, 0.6094, 0.5161, 0.8047, 0.5161, 1.0, 0.4927, 1.0, 0.4927, 0.8047, 0.4927, 0.6094, 0.4927, 0.4141, 0.4927, 0.2188, 0.0752, 0.2192, 0.0752, 0.4144, 0.0752, 0.6096, 0.0752, 0.8048, 0.0752, 1.0, 0.05176, 1.0, 0.05176, 0.8048, 0.05176, 0.6096, 0.05176, 0.4144, 0.05176, 0.2192, 0.7134, 0.2461, 0.7134, 0.9746, 0.5562, 0.9746, 0.5562, 0.2461, 0.9453, 0.2188, 0.9453, 0.4141, 0.9453, 0.6094, 0.9453, 0.8047, 0.9453, 1.0, 0.9219, 1.0, 0.9219, 0.8047, 0.9219, 0.6094, 0.9219, 0.4141, 0.9219, 0.2188, 0.9189, 0.2686, 0.9189, 0.7314, 0.5215, 0.7314, 0.5215, 0.2686, 0.9189, 0.2686, 0.9189, 0.7314, 0.5215, 0.7314, 0.5215, 0.2686, 0.9189, 0.2686, 0.9189, 0.7314, 0.5215, 0.7314, 0.5215, 0.2686, 0.9189, 0.2686, 0.9189, 0.7314, 0.5215, 0.7314, 0.5215, 0.2686, 0.9189, 0.2686, 0.9189, 0.7314, 0.5215, 0.7314, 0.5215, 0.2686, 0.9189, 0.2686, 0.9189, 0.7314, 0.5215, 0.7314, 0.5215, 0.2686, 0.9189, 0.2686, 0.9189, 0.7314, 0.5215, 0.7314, 0.5215, 0.2686, 0.9189, 0.2686, 0.9189, 0.7314, 0.5215, 0.7314, 0.5215, 0.2686, 0.9189, 0.2686, 0.9189, 0.7314, 0.5215, 0.7314, 0.5215, 0.2686, 0.9189, 0.2686, 0.9189, 0.7314, 0.5215, 0.7314, 0.5215, 0.2686, 0.9189, 0.2686, 0.9189, 0.7314, 0.5215, 0.7314, 0.5215, 0.2686, 0.9189, 0.2686, 0.9189, 0.7314, 0.5215, 0.7314, 0.5215, 0.2686, 0.9189, 0.2686, 0.9189, 0.7314, 0.5215, 0.7314, 0.5215, 0.2686, 0.9189, 0.2686, 0.9189, 0.7314, 0.5215, 0.7314, 0.5215, 0.2686, 0.9189, 0.2686, 0.9189, 0.7314, 0.5215, 0.7314, 0.5215, 0.2686, 0.7134, 0.2461, 0.7134, 0.9746, 0.5562, 0.9746, 0.5562, 0.2461, 0.7134, 0.2461, 0.7134, 0.9746, 0.5562, 0.9746, 0.5562, 0.2461, 0.7134, 0.2461, 0.7134, 0.9746, 0.5562, 0.9746, 0.5562, 0.2461, 0.7134, 0.2461, 0.7134, 0.9746, 0.5562, 0.9746, 0.5562, 0.2461, 0.7134, 0.2461, 0.7134, 0.9746, 0.5562, 0.9746, 0.5562, 0.2461, 0.7134, 0.2461, 0.7134, 0.9746, 0.5562, 0.9746, 0.5562, 0.2461, 0.6235, 0.07129, 0.01123, 0.07129, 0.01123, 0.0, 0.6235, 0.0, 0.6235, 0.07129, 0.01123, 0.07129, 0.01123, 0.0, 0.6235, 0.0, 0.6235, 0.07129, 0.01123, 0.07129, 0.01123, 0.0, 0.6235, 0.0, 0.6235, 0.07129, 0.01123, 0.07129, 0.01123, 0.0, 0.6235, 0.0, 0.01123, 0.0, 0.6235, 0.0, 0.6235, 0.07129, 0.01123, 0.07129, 0.01123, 0.0, 0.6235, 0.0, 0.6235, 0.07129, 0.01123, 0.07129, 0.01123, 0.0, 0.6235, 0.0, 0.6235, 0.07129, 0.01123, 0.07129, 0.01123, 0.0, 0.6235, 0.0, 0.6235, 0.07129, 0.01123, 0.07129, 0.5264, 0.6387, 0.5264, 0.2822, 0.9141, 0.2822, 0.9141, 0.6387, 0.5264, 0.6387, 0.5264, 0.2822, 0.9141, 0.2822, 0.9141, 0.6387, 0.5264, 0.6387, 0.5264, 0.2822, 0.9141, 0.2822, 0.9141, 0.6387, 0.5264, 0.6387, 0.5264, 0.2822, 0.9141, 0.2822, 0.9141, 0.6387, 0.9141, 0.2822, 0.9141, 0.6387, 0.5264, 0.6387, 0.5264, 0.2822, 0.9141, 0.2822, 0.9141, 0.6387, 0.5264, 0.6387, 0.5264, 0.2822, 0.9141, 0.2822, 0.9141, 0.6387, 0.5264, 0.6387, 0.5264, 0.2822, 0.9141, 0.2822, 0.9141, 0.6387, 0.5264, 0.6387, 0.5264, 0.2822, 0.6235, 0.05713, 0.01123, 0.05713, 0.01123, 0.0, 0.6235, 0.0, 0.6235, 0.05713, 0.01123, 0.05713, 0.01123, 0.0, 0.6235, 0.0, 0.6235, 0.05713, 0.01123, 0.05713, 0.01123, 0.0, 0.6235, 0.0, 0.6235, 0.05713, 0.01123, 0.05713, 0.01123, 0.0, 0.6235, 0.0, 0.01123, 0.0, 0.6235, 0.0, 0.6235, 0.05713, 0.01123, 0.05713, 0.01123, 0.0, 0.6235, 0.0, 0.6235, 0.05713, 0.01123, 0.05713, 0.01123, 0.0, 0.6235, 0.0, 0.6235, 0.05713, 0.01123, 0.05713, 0.01123, 0.0, 0.6235, 0.0, 0.6235, 0.05713, 0.01123, 0.05713])
me_cube.materials.append(mat_material)
me_cube.use_remesh_preserve_volume = False
me_cube.use_remesh_preserve_attributes = False
me_cube.use_mirror_vertex_groups = False
me_cube.update()

# ---- objects
ob_cube = bpy.data.objects.new('Cube', me_cube)

# ---- transforms, parenting, visibility, modifiers, constraints
ob_cube.location = (0.0, 0.0, 0.0)
ob_cube.lock_rotations_4d = False
ob_cube.empty_display_type = 'ARROWS'
ob_cube.lineart.crease_threshold = 0.0

# ---- collection membership
col_collection_1.objects.link(ob_cube)

# ---- scene / render settings (as saved in the file)
scene.frame_start = 1; scene.frame_end = 250; scene.frame_set(1)
scene.render.engine = 'BLENDER_EEVEE_NEXT'
scene.render.resolution_percentage = 50
scene.render.dither_intensity = 0.0
scene.cycles.use_denoising = False
scene.cycles.samples = 128
scene.cycles.sampling_pattern = 'TABULATED_SOBOL'
scene.cycles.use_adaptive_sampling = False
scene.cycles.use_light_tree = False
scene.cycles.blur_glossy = 0.0
scene.cycles.sample_clamp_indirect = 0.0
scene.view_settings.view_transform = 'Standard'
bpy.context.view_layer.update()

# ---- added for rendering (the .blend has no active camera and no usable light): camera, sun
cam_auto = bpy.data.cameras.new('AutoCamera')
cam_auto.lens = 50.0
cam_auto.sensor_width = 36.0
cam_auto.clip_end = 1000.0
ob_auto_camera = bpy.data.objects.new('AutoCamera', cam_auto)
scene.collection.objects.link(ob_auto_camera)
ob_auto_camera.location = (21.9342, -26.321, 17.6098)
ob_auto_camera.rotation_euler = (1.09748, -7.21219e-08, 0.694738)
scene.camera = ob_auto_camera
light_auto_sun = bpy.data.lights.new('AutoSun', 'SUN')
light_auto_sun.energy = 3.0
light_auto_sun.angle = 0.0523599
ob_auto_sun = bpy.data.objects.new('AutoSun', light_auto_sun)
scene.collection.objects.link(ob_auto_sun)
ob_auto_sun.rotation_euler = (0.872665, 0.174533, 0.523599)
bpy.context.view_layer.update()
